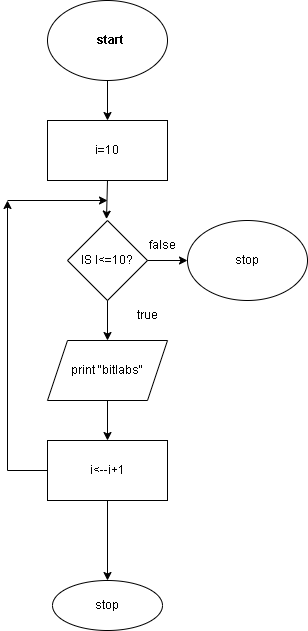

The diagram above was exported from draw.io. Its source (the exported page's mxGraphModel, read from the mxfile embedded in the PNG):
<mxGraphModel dx="880" dy="452" grid="1" gridSize="10" guides="1" tooltips="1" connect="1" arrows="1" fold="1" page="1" pageScale="1" pageWidth="850" pageHeight="1100" math="0" shadow="0">
  <root>
    <mxCell id="0" />
    <mxCell id="1" parent="0" />
    <mxCell id="HGbT3f1Ivsh8JKGQniAH-1" value="&amp;nbsp;&lt;span style=&quot;white-space: pre;&quot;&gt;&#09;&lt;/span&gt;&lt;span style=&quot;white-space: pre;&quot;&gt;&#09;&lt;/span&gt;start" style="ellipse;whiteSpace=wrap;html=1;fontFamily=Helvetica;align=left;fontStyle=1;strokeColor=#000000;" parent="1" vertex="1">
      <mxGeometry x="340" y="60" width="120" height="80" as="geometry" />
    </mxCell>
    <mxCell id="HGbT3f1Ivsh8JKGQniAH-4" value="" style="endArrow=classic;html=1;rounded=0;exitX=0.5;exitY=1;exitDx=0;exitDy=0;" parent="1" source="HGbT3f1Ivsh8JKGQniAH-1" edge="1">
      <mxGeometry width="50" height="50" relative="1" as="geometry">
        <mxPoint x="400" y="320" as="sourcePoint" />
        <mxPoint x="400" y="180" as="targetPoint" />
      </mxGeometry>
    </mxCell>
    <mxCell id="HGbT3f1Ivsh8JKGQniAH-5" value="i=10" style="rounded=0;whiteSpace=wrap;html=1;" parent="1" vertex="1">
      <mxGeometry x="340" y="180" width="120" height="60" as="geometry" />
    </mxCell>
    <mxCell id="HGbT3f1Ivsh8JKGQniAH-7" value="" style="endArrow=classic;html=1;rounded=0;exitX=0.5;exitY=1;exitDx=0;exitDy=0;entryX=0.15;entryY=-0.047;entryDx=0;entryDy=0;entryPerimeter=0;" parent="1" source="HGbT3f1Ivsh8JKGQniAH-5" edge="1">
      <mxGeometry width="50" height="50" relative="1" as="geometry">
        <mxPoint x="400" y="310" as="sourcePoint" />
        <mxPoint x="399" y="278.59000000000003" as="targetPoint" />
      </mxGeometry>
    </mxCell>
    <mxCell id="HGbT3f1Ivsh8JKGQniAH-8" value="IS I&amp;lt;=10?" style="rhombus;whiteSpace=wrap;html=1;" parent="1" vertex="1">
      <mxGeometry x="360" y="280" width="80" height="80" as="geometry" />
    </mxCell>
    <mxCell id="HGbT3f1Ivsh8JKGQniAH-10" value="" style="endArrow=classic;html=1;rounded=0;exitX=0.5;exitY=1;exitDx=0;exitDy=0;" parent="1" source="HGbT3f1Ivsh8JKGQniAH-8" edge="1">
      <mxGeometry width="50" height="50" relative="1" as="geometry">
        <mxPoint x="400" y="310" as="sourcePoint" />
        <mxPoint x="400" y="400" as="targetPoint" />
      </mxGeometry>
    </mxCell>
    <mxCell id="HGbT3f1Ivsh8JKGQniAH-12" value="" style="endArrow=classic;html=1;rounded=0;exitX=1;exitY=0.5;exitDx=0;exitDy=0;" parent="1" source="HGbT3f1Ivsh8JKGQniAH-8" edge="1">
      <mxGeometry width="50" height="50" relative="1" as="geometry">
        <mxPoint x="400" y="310" as="sourcePoint" />
        <mxPoint x="480" y="320" as="targetPoint" />
      </mxGeometry>
    </mxCell>
    <mxCell id="HGbT3f1Ivsh8JKGQniAH-13" value="false" style="text;html=1;strokeColor=none;fillColor=none;align=center;verticalAlign=middle;whiteSpace=wrap;rounded=0;" parent="1" vertex="1">
      <mxGeometry x="425" y="290" width="60" height="30" as="geometry" />
    </mxCell>
    <mxCell id="HGbT3f1Ivsh8JKGQniAH-14" value="stop" style="ellipse;whiteSpace=wrap;html=1;" parent="1" vertex="1">
      <mxGeometry x="480" y="280" width="120" height="80" as="geometry" />
    </mxCell>
    <mxCell id="HGbT3f1Ivsh8JKGQniAH-16" value="print &quot;bitlabs&quot;" style="shape=parallelogram;perimeter=parallelogramPerimeter;whiteSpace=wrap;html=1;fixedSize=1;" parent="1" vertex="1">
      <mxGeometry x="340" y="400" width="120" height="60" as="geometry" />
    </mxCell>
    <mxCell id="HGbT3f1Ivsh8JKGQniAH-18" value="" style="endArrow=classic;html=1;rounded=0;exitX=0.5;exitY=1;exitDx=0;exitDy=0;" parent="1" source="HGbT3f1Ivsh8JKGQniAH-16" edge="1">
      <mxGeometry width="50" height="50" relative="1" as="geometry">
        <mxPoint x="400" y="310" as="sourcePoint" />
        <mxPoint x="400" y="500" as="targetPoint" />
      </mxGeometry>
    </mxCell>
    <mxCell id="b8OivnzuCWz9CNIndvXI-2" style="edgeStyle=orthogonalEdgeStyle;rounded=0;orthogonalLoop=1;jettySize=auto;html=1;exitX=0.5;exitY=1;exitDx=0;exitDy=0;" edge="1" parent="1" source="HGbT3f1Ivsh8JKGQniAH-19" target="b8OivnzuCWz9CNIndvXI-3">
      <mxGeometry relative="1" as="geometry">
        <mxPoint x="400" y="620" as="targetPoint" />
      </mxGeometry>
    </mxCell>
    <mxCell id="HGbT3f1Ivsh8JKGQniAH-19" value="i&amp;lt;--i+1" style="rounded=0;whiteSpace=wrap;html=1;" parent="1" vertex="1">
      <mxGeometry x="340" y="500" width="120" height="60" as="geometry" />
    </mxCell>
    <mxCell id="HGbT3f1Ivsh8JKGQniAH-20" value="" style="endArrow=classic;html=1;rounded=0;exitX=0;exitY=0.5;exitDx=0;exitDy=0;" parent="1" source="HGbT3f1Ivsh8JKGQniAH-19" edge="1">
      <mxGeometry width="50" height="50" relative="1" as="geometry">
        <mxPoint x="400" y="310" as="sourcePoint" />
        <mxPoint x="300" y="260" as="targetPoint" />
        <Array as="points">
          <mxPoint x="300" y="530" />
        </Array>
      </mxGeometry>
    </mxCell>
    <mxCell id="HGbT3f1Ivsh8JKGQniAH-25" value="" style="endArrow=classic;html=1;rounded=0;" parent="1" edge="1">
      <mxGeometry width="50" height="50" relative="1" as="geometry">
        <mxPoint x="300" y="260" as="sourcePoint" />
        <mxPoint x="400" y="260" as="targetPoint" />
      </mxGeometry>
    </mxCell>
    <mxCell id="b8OivnzuCWz9CNIndvXI-1" value="true" style="text;html=1;strokeColor=none;fillColor=none;align=center;verticalAlign=middle;whiteSpace=wrap;rounded=0;" vertex="1" parent="1">
      <mxGeometry x="410" y="360" width="60" height="30" as="geometry" />
    </mxCell>
    <mxCell id="b8OivnzuCWz9CNIndvXI-3" value="stop" style="ellipse;whiteSpace=wrap;html=1;" vertex="1" parent="1">
      <mxGeometry x="345" y="640" width="110" height="50" as="geometry" />
    </mxCell>
  </root>
</mxGraphModel>